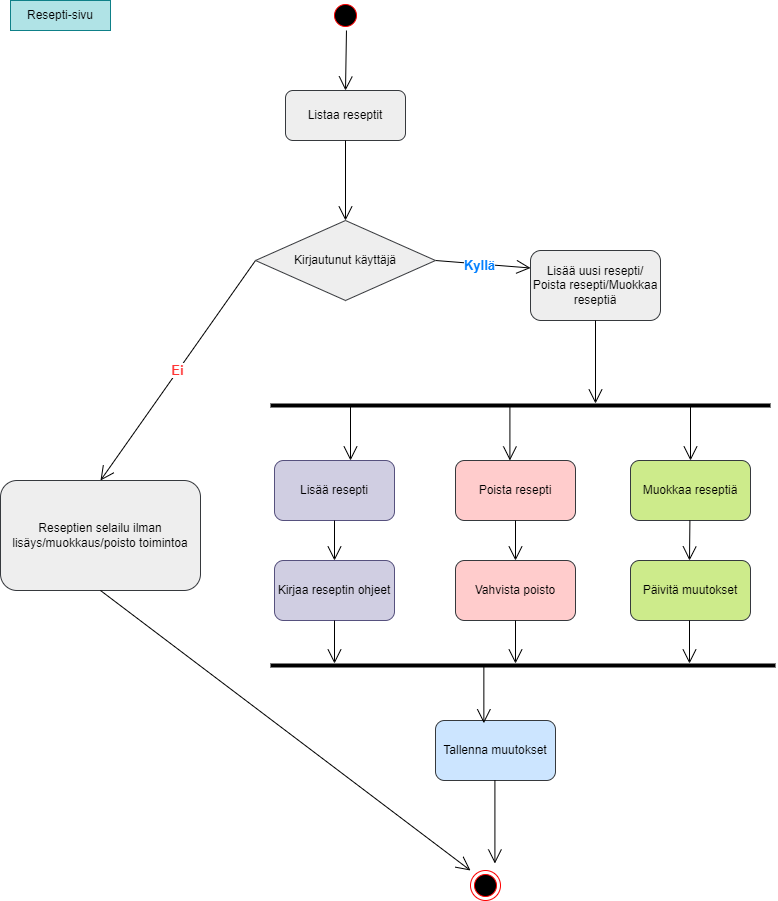

The diagram above was exported from draw.io. Its source (the exported page's mxGraphModel, read from the mxfile embedded in the PNG):
<mxGraphModel dx="1050" dy="618" grid="1" gridSize="10" guides="1" tooltips="1" connect="1" arrows="1" fold="1" page="1" pageScale="1" pageWidth="827" pageHeight="1169" math="0" shadow="0">
  <root>
    <mxCell id="0" />
    <mxCell id="1" parent="0" />
    <mxCell id="EUqRGTjkamGqEglYHBMg-1" value="" style="ellipse;html=1;shape=startState;fillColor=#000000;strokeColor=#ff0000;" parent="1" vertex="1">
      <mxGeometry x="350" y="10" width="30" height="30" as="geometry" />
    </mxCell>
    <mxCell id="EUqRGTjkamGqEglYHBMg-8" value="" style="endArrow=open;endFill=1;endSize=12;html=1;rounded=0;entryX=0.5;entryY=0;entryDx=0;entryDy=0;" parent="1" target="EUqRGTjkamGqEglYHBMg-20" edge="1">
      <mxGeometry width="160" relative="1" as="geometry">
        <mxPoint x="365.96955251672864" y="39.99581728252728" as="sourcePoint" />
        <mxPoint x="364.04" y="140" as="targetPoint" />
      </mxGeometry>
    </mxCell>
    <mxCell id="EUqRGTjkamGqEglYHBMg-12" value="Resepti-sivu" style="rounded=0;whiteSpace=wrap;html=1;fillColor=#b0e3e6;strokeColor=#0e8088;" parent="1" vertex="1">
      <mxGeometry x="30" y="10" width="100" height="30" as="geometry" />
    </mxCell>
    <mxCell id="EUqRGTjkamGqEglYHBMg-15" value="" style="endArrow=open;endFill=1;endSize=12;html=1;rounded=0;entryX=0;entryY=0.25;entryDx=0;entryDy=0;exitX=1;exitY=0.5;exitDx=0;exitDy=0;" parent="1" source="EUqRGTjkamGqEglYHBMg-14" target="EUqRGTjkamGqEglYHBMg-19" edge="1">
      <mxGeometry width="160" relative="1" as="geometry">
        <mxPoint x="450" y="270" as="sourcePoint" />
        <mxPoint x="602.62" y="414.8" as="targetPoint" />
        <Array as="points" />
      </mxGeometry>
    </mxCell>
    <mxCell id="EUqRGTjkamGqEglYHBMg-16" value="Kyllä" style="edgeLabel;html=1;align=center;verticalAlign=middle;resizable=0;points=[];fontStyle=1;fontSize=13;fontColor=#007FFF;" parent="EUqRGTjkamGqEglYHBMg-15" vertex="1" connectable="0">
      <mxGeometry x="-0.0762" y="-1" relative="1" as="geometry">
        <mxPoint as="offset" />
      </mxGeometry>
    </mxCell>
    <mxCell id="EUqRGTjkamGqEglYHBMg-17" value="Ei" style="endArrow=open;endFill=1;endSize=12;html=1;rounded=0;exitX=0;exitY=0.5;exitDx=0;exitDy=0;entryX=0.5;entryY=0;entryDx=0;entryDy=0;fontSize=13;fontStyle=1;fontColor=#FF3333;" parent="1" source="EUqRGTjkamGqEglYHBMg-14" target="EUqRGTjkamGqEglYHBMg-21" edge="1">
      <mxGeometry width="160" relative="1" as="geometry">
        <mxPoint x="310" y="320" as="sourcePoint" />
        <mxPoint x="190" y="310" as="targetPoint" />
        <Array as="points" />
      </mxGeometry>
    </mxCell>
    <mxCell id="EUqRGTjkamGqEglYHBMg-19" value="Lisää uusi resepti/&lt;br&gt;Poista resepti/Muokkaa reseptiä" style="rounded=1;whiteSpace=wrap;html=1;fillColor=#eeeeee;strokeColor=#36393d;" parent="1" vertex="1">
      <mxGeometry x="550" y="260" width="130" height="70" as="geometry" />
    </mxCell>
    <mxCell id="EUqRGTjkamGqEglYHBMg-20" value="Listaa reseptit" style="rounded=1;whiteSpace=wrap;html=1;fillColor=#eeeeee;strokeColor=#36393d;" parent="1" vertex="1">
      <mxGeometry x="305" y="100" width="120" height="50" as="geometry" />
    </mxCell>
    <mxCell id="EUqRGTjkamGqEglYHBMg-21" value="Reseptien selailu ilman lisäys/muokkaus/poisto toimintoa" style="rounded=1;whiteSpace=wrap;html=1;fillColor=#eeeeee;strokeColor=#36393d;" parent="1" vertex="1">
      <mxGeometry x="20" y="490" width="200" height="110" as="geometry" />
    </mxCell>
    <mxCell id="EUqRGTjkamGqEglYHBMg-22" value="" style="endArrow=open;endFill=1;endSize=12;html=1;rounded=0;exitX=0.5;exitY=1;exitDx=0;exitDy=0;" parent="1" source="EUqRGTjkamGqEglYHBMg-14" edge="1">
      <mxGeometry width="160" relative="1" as="geometry">
        <mxPoint x="364.5" y="190" as="sourcePoint" />
        <mxPoint x="365" y="230" as="targetPoint" />
      </mxGeometry>
    </mxCell>
    <mxCell id="EUqRGTjkamGqEglYHBMg-24" value="" style="line;strokeWidth=4;html=1;perimeter=backbonePerimeter;points=[];outlineConnect=0;" parent="1" vertex="1">
      <mxGeometry x="290" y="670" width="505" height="10" as="geometry" />
    </mxCell>
    <mxCell id="EUqRGTjkamGqEglYHBMg-26" value="Tallenna muutokset" style="rounded=1;whiteSpace=wrap;html=1;fillColor=#cce5ff;strokeColor=#36393d;" parent="1" vertex="1">
      <mxGeometry x="455" y="730" width="120" height="60" as="geometry" />
    </mxCell>
    <mxCell id="EUqRGTjkamGqEglYHBMg-28" value="Päivitä muutokset" style="rounded=1;whiteSpace=wrap;html=1;fillColor=#cdeb8b;strokeColor=#36393d;" parent="1" vertex="1">
      <mxGeometry x="650" y="570" width="120" height="60" as="geometry" />
    </mxCell>
    <mxCell id="EUqRGTjkamGqEglYHBMg-36" value="" style="line;strokeWidth=4;html=1;perimeter=backbonePerimeter;points=[];outlineConnect=0;" parent="1" vertex="1">
      <mxGeometry x="290" y="410" width="500" height="10" as="geometry" />
    </mxCell>
    <mxCell id="EUqRGTjkamGqEglYHBMg-37" value="" style="endArrow=open;endFill=1;endSize=12;html=1;rounded=0;" parent="1" source="EUqRGTjkamGqEglYHBMg-19" target="EUqRGTjkamGqEglYHBMg-36" edge="1">
      <mxGeometry width="160" relative="1" as="geometry">
        <mxPoint x="400" y="320" as="sourcePoint" />
        <mxPoint x="560" y="320" as="targetPoint" />
      </mxGeometry>
    </mxCell>
    <mxCell id="EUqRGTjkamGqEglYHBMg-39" value="Poista resepti" style="rounded=1;whiteSpace=wrap;html=1;fillColor=#ffcccc;strokeColor=#36393d;" parent="1" vertex="1">
      <mxGeometry x="475" y="470" width="120" height="60" as="geometry" />
    </mxCell>
    <mxCell id="EUqRGTjkamGqEglYHBMg-40" value="Muokkaa reseptiä" style="rounded=1;whiteSpace=wrap;html=1;fillColor=#cdeb8b;strokeColor=#36393d;" parent="1" vertex="1">
      <mxGeometry x="650" y="470" width="120" height="60" as="geometry" />
    </mxCell>
    <mxCell id="EUqRGTjkamGqEglYHBMg-41" value="Kirjaa reseptin ohjeet" style="rounded=1;whiteSpace=wrap;html=1;fillColor=#d0cee2;strokeColor=#56517e;" parent="1" vertex="1">
      <mxGeometry x="294" y="570" width="120" height="60" as="geometry" />
    </mxCell>
    <mxCell id="EUqRGTjkamGqEglYHBMg-42" value="Vahvista poisto" style="rounded=1;whiteSpace=wrap;html=1;fillColor=#ffcccc;strokeColor=#36393d;" parent="1" vertex="1">
      <mxGeometry x="475" y="570" width="120" height="60" as="geometry" />
    </mxCell>
    <mxCell id="EUqRGTjkamGqEglYHBMg-43" value="Lisää resepti" style="rounded=1;whiteSpace=wrap;html=1;labelBackgroundColor=none;fillColor=#d0cee2;strokeColor=#56517e;" parent="1" vertex="1">
      <mxGeometry x="294" y="470" width="120" height="60" as="geometry" />
    </mxCell>
    <mxCell id="EUqRGTjkamGqEglYHBMg-45" value="" style="endArrow=open;endFill=1;endSize=12;html=1;rounded=0;entryX=0.5;entryY=0;entryDx=0;entryDy=0;" parent="1" source="EUqRGTjkamGqEglYHBMg-36" target="EUqRGTjkamGqEglYHBMg-40" edge="1">
      <mxGeometry width="160" relative="1" as="geometry">
        <mxPoint x="280" y="440" as="sourcePoint" />
        <mxPoint x="440" y="440" as="targetPoint" />
      </mxGeometry>
    </mxCell>
    <mxCell id="EUqRGTjkamGqEglYHBMg-47" value="" style="endArrow=open;endFill=1;endSize=12;html=1;rounded=0;" parent="1" source="EUqRGTjkamGqEglYHBMg-36" target="EUqRGTjkamGqEglYHBMg-43" edge="1">
      <mxGeometry width="160" relative="1" as="geometry">
        <mxPoint x="480" y="360" as="sourcePoint" />
        <mxPoint x="440" y="440" as="targetPoint" />
        <Array as="points">
          <mxPoint x="370" y="470" />
        </Array>
      </mxGeometry>
    </mxCell>
    <mxCell id="EUqRGTjkamGqEglYHBMg-48" value="" style="endArrow=open;endFill=1;endSize=12;html=1;rounded=0;" parent="1" edge="1">
      <mxGeometry width="160" relative="1" as="geometry">
        <mxPoint x="709.41" y="530" as="sourcePoint" />
        <mxPoint x="709" y="570" as="targetPoint" />
      </mxGeometry>
    </mxCell>
    <mxCell id="EUqRGTjkamGqEglYHBMg-49" value="" style="endArrow=open;endFill=1;endSize=12;html=1;rounded=0;entryX=0.5;entryY=0;entryDx=0;entryDy=0;exitX=0.5;exitY=1;exitDx=0;exitDy=0;" parent="1" source="EUqRGTjkamGqEglYHBMg-39" target="EUqRGTjkamGqEglYHBMg-42" edge="1">
      <mxGeometry width="160" relative="1" as="geometry">
        <mxPoint x="529.41" y="516" as="sourcePoint" />
        <mxPoint x="529.41" y="570" as="targetPoint" />
      </mxGeometry>
    </mxCell>
    <mxCell id="EUqRGTjkamGqEglYHBMg-50" value="" style="endArrow=open;endFill=1;endSize=12;html=1;rounded=0;entryX=0.5;entryY=0;entryDx=0;entryDy=0;" parent="1" source="EUqRGTjkamGqEglYHBMg-43" target="EUqRGTjkamGqEglYHBMg-41" edge="1">
      <mxGeometry width="160" relative="1" as="geometry">
        <mxPoint x="364.41" y="530" as="sourcePoint" />
        <mxPoint x="364.41" y="584" as="targetPoint" />
      </mxGeometry>
    </mxCell>
    <mxCell id="EUqRGTjkamGqEglYHBMg-51" value="" style="endArrow=open;endFill=1;endSize=12;html=1;rounded=0;entryX=0.5;entryY=0;entryDx=0;entryDy=0;" parent="1" edge="1">
      <mxGeometry width="160" relative="1" as="geometry">
        <mxPoint x="529.41" y="416" as="sourcePoint" />
        <mxPoint x="529.41" y="470" as="targetPoint" />
      </mxGeometry>
    </mxCell>
    <mxCell id="EUqRGTjkamGqEglYHBMg-53" value="" style="endArrow=open;endFill=1;endSize=12;html=1;rounded=0;" parent="1" target="EUqRGTjkamGqEglYHBMg-24" edge="1">
      <mxGeometry width="160" relative="1" as="geometry">
        <mxPoint x="709" y="630" as="sourcePoint" />
        <mxPoint x="709.41" y="680" as="targetPoint" />
      </mxGeometry>
    </mxCell>
    <mxCell id="EUqRGTjkamGqEglYHBMg-54" value="" style="endArrow=open;endFill=1;endSize=12;html=1;rounded=0;exitX=0.5;exitY=1;exitDx=0;exitDy=0;" parent="1" source="EUqRGTjkamGqEglYHBMg-41" target="EUqRGTjkamGqEglYHBMg-24" edge="1">
      <mxGeometry width="160" relative="1" as="geometry">
        <mxPoint x="353.41" y="616" as="sourcePoint" />
        <mxPoint x="353.41" y="670" as="targetPoint" />
      </mxGeometry>
    </mxCell>
    <mxCell id="EUqRGTjkamGqEglYHBMg-55" value="" style="endArrow=open;endFill=1;endSize=12;html=1;rounded=0;exitX=0.5;exitY=1;exitDx=0;exitDy=0;" parent="1" source="EUqRGTjkamGqEglYHBMg-42" target="EUqRGTjkamGqEglYHBMg-24" edge="1">
      <mxGeometry width="160" relative="1" as="geometry">
        <mxPoint x="529.41" y="626" as="sourcePoint" />
        <mxPoint x="529.41" y="680" as="targetPoint" />
      </mxGeometry>
    </mxCell>
    <mxCell id="EUqRGTjkamGqEglYHBMg-57" value="" style="ellipse;html=1;shape=endState;fillColor=#000000;strokeColor=#ff0000;" parent="1" vertex="1">
      <mxGeometry x="490" y="880" width="30" height="30" as="geometry" />
    </mxCell>
    <mxCell id="EUqRGTjkamGqEglYHBMg-58" value="" style="endArrow=open;endFill=1;endSize=12;html=1;rounded=0;" parent="1" edge="1">
      <mxGeometry width="160" relative="1" as="geometry">
        <mxPoint x="514.41" y="790" as="sourcePoint" />
        <mxPoint x="514.41" y="873" as="targetPoint" />
      </mxGeometry>
    </mxCell>
    <mxCell id="EUqRGTjkamGqEglYHBMg-59" value="" style="endArrow=open;endFill=1;endSize=12;html=1;rounded=0;exitX=0.5;exitY=1;exitDx=0;exitDy=0;" parent="1" source="EUqRGTjkamGqEglYHBMg-20" target="EUqRGTjkamGqEglYHBMg-14" edge="1">
      <mxGeometry width="160" relative="1" as="geometry">
        <mxPoint x="365" y="150" as="sourcePoint" />
        <mxPoint x="365" y="230" as="targetPoint" />
      </mxGeometry>
    </mxCell>
    <mxCell id="EUqRGTjkamGqEglYHBMg-14" value="Kirjautunut käyttäjä" style="rhombus;whiteSpace=wrap;html=1;fillColor=#eeeeee;strokeColor=#36393d;" parent="1" vertex="1">
      <mxGeometry x="275" y="230" width="180" height="80" as="geometry" />
    </mxCell>
    <mxCell id="EUqRGTjkamGqEglYHBMg-60" value="" style="endArrow=open;endFill=1;endSize=12;html=1;rounded=0;exitX=0.5;exitY=1;exitDx=0;exitDy=0;" parent="1" source="EUqRGTjkamGqEglYHBMg-21" edge="1">
      <mxGeometry width="160" relative="1" as="geometry">
        <mxPoint x="280" y="890" as="sourcePoint" />
        <mxPoint x="490" y="880" as="targetPoint" />
      </mxGeometry>
    </mxCell>
    <mxCell id="EUqRGTjkamGqEglYHBMg-63" value="" style="endArrow=open;endFill=1;endSize=12;html=1;rounded=0;entryX=0.403;entryY=0.046;entryDx=0;entryDy=0;entryPerimeter=0;" parent="1" source="EUqRGTjkamGqEglYHBMg-24" target="EUqRGTjkamGqEglYHBMg-26" edge="1">
      <mxGeometry width="160" relative="1" as="geometry">
        <mxPoint x="499.99999999999994" y="670" as="sourcePoint" />
        <mxPoint x="499.99999999999994" y="753" as="targetPoint" />
      </mxGeometry>
    </mxCell>
  </root>
</mxGraphModel>